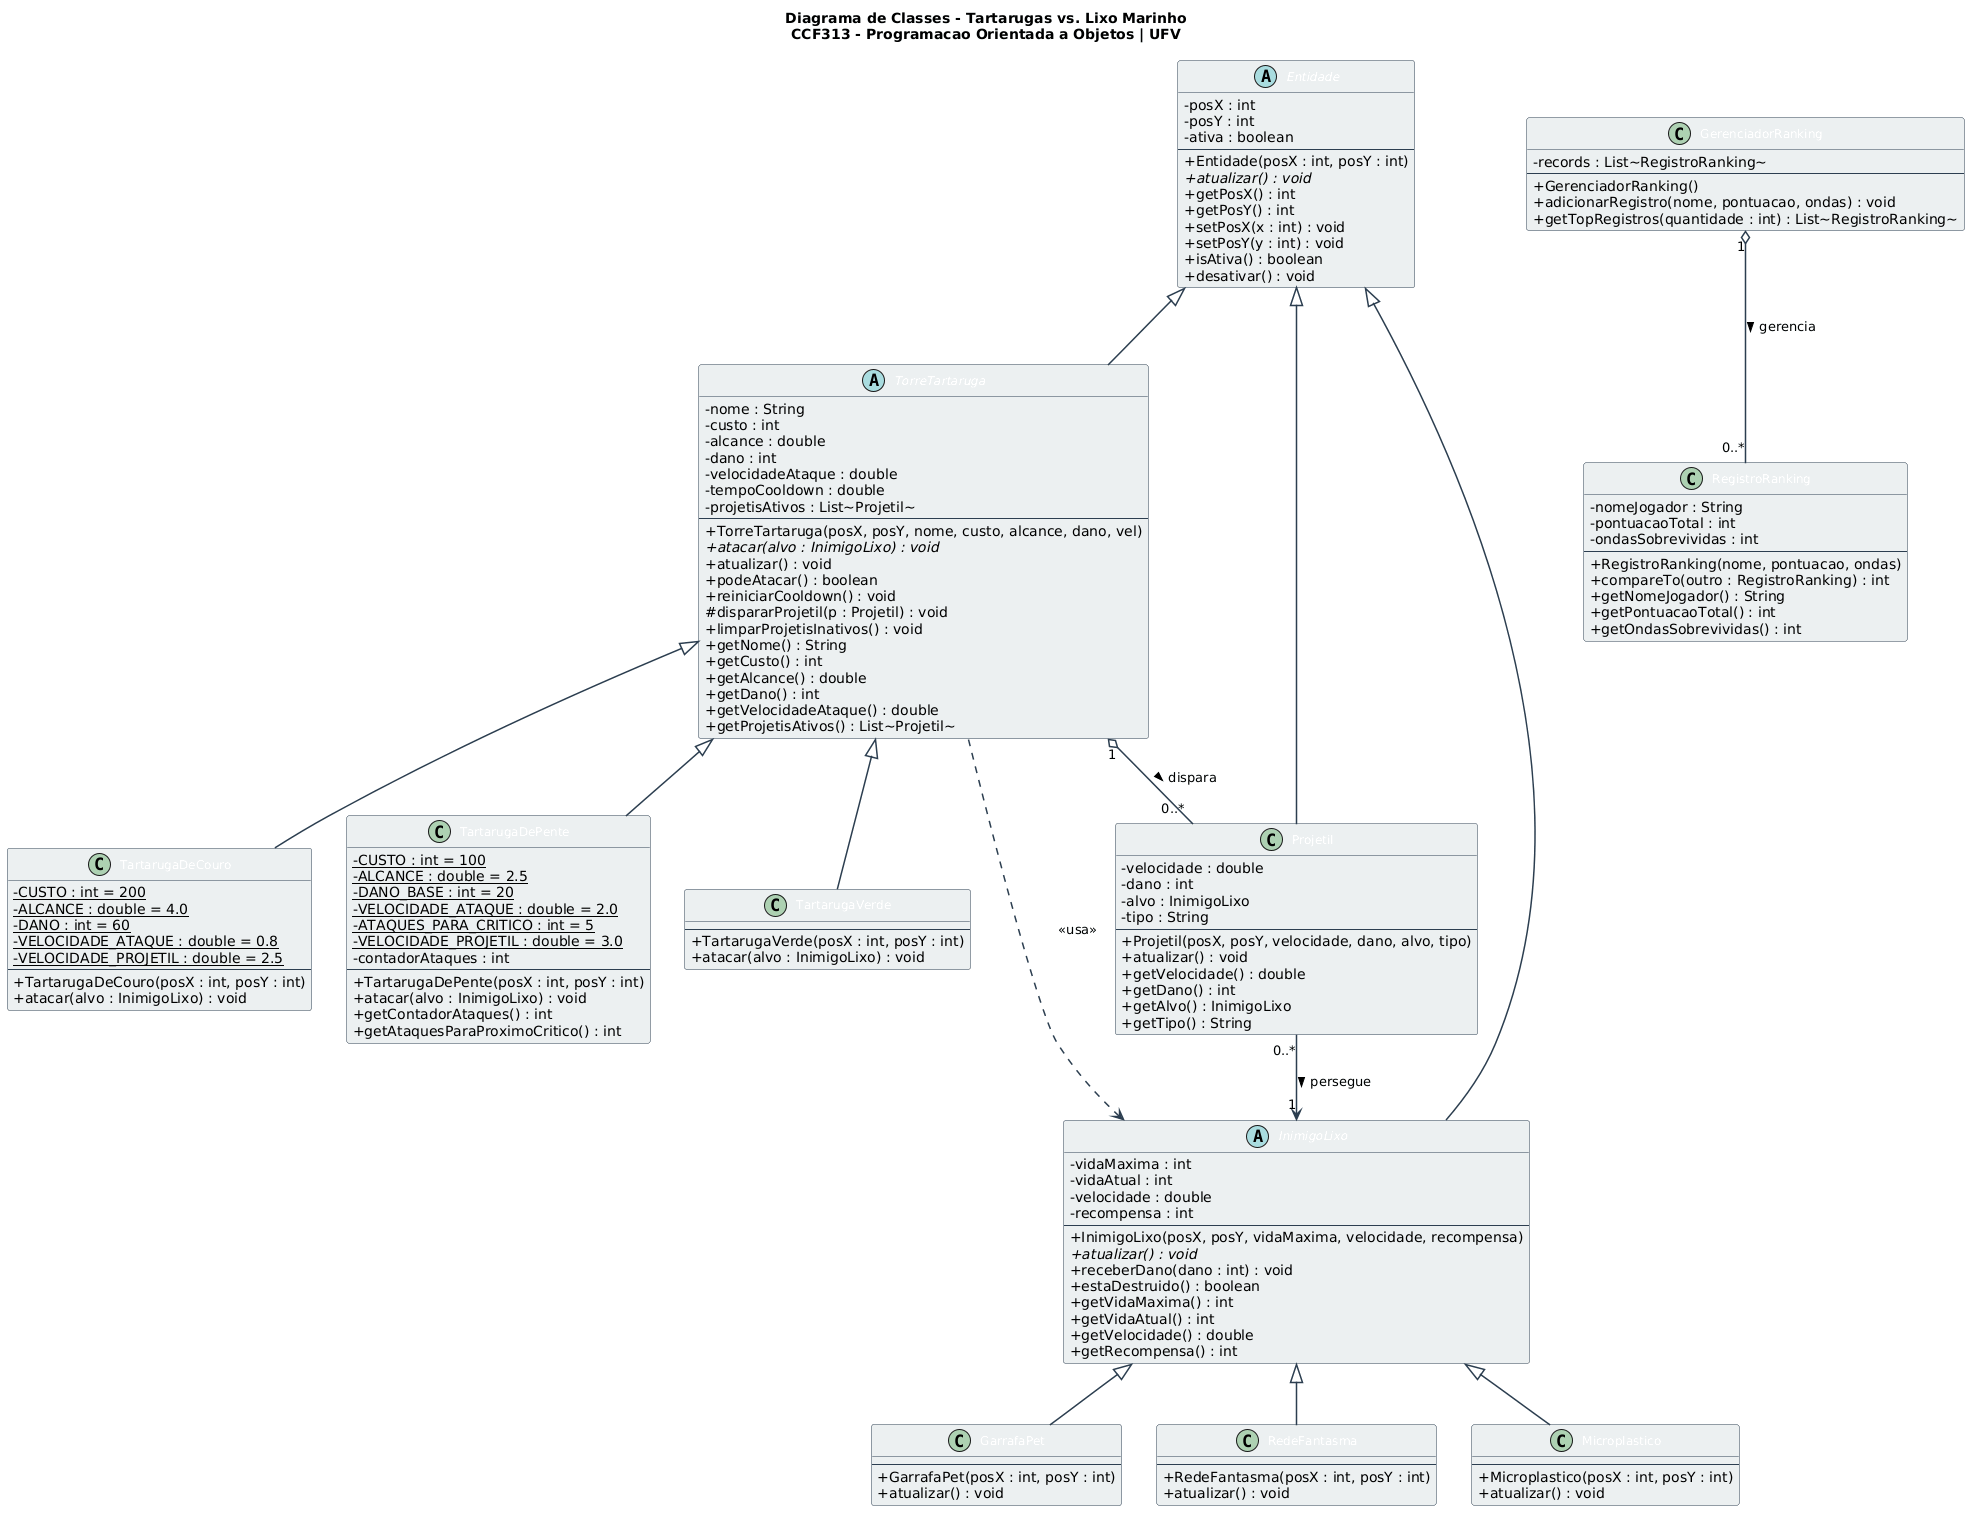

The diagram above was rendered by PlantUML. Its source (embedded in the PNG):
@startuml
title Diagrama de Classes - Tartarugas vs. Lixo Marinho\nCCF313 - Programacao Orientada a Objetos | UFV

skinparam classAttributeIconSize 0
skinparam classFontSize 12
skinparam classHeaderBackgroundColor #2C3E50
skinparam classFontColor white
skinparam classBackgroundColor #ECF0F1
skinparam classBorderColor #2C3E50
skinparam arrowColor #2C3E50
skinparam arrowThickness 1.5
skinparam shadowing false

' === CLASSES ABSTRATAS ===

abstract class Entidade {
    - posX : int
    - posY : int
    - ativa : boolean
    --
    + Entidade(posX : int, posY : int)
    + {abstract} atualizar() : void
    + getPosX() : int
    + getPosY() : int
    + setPosX(x : int) : void
    + setPosY(y : int) : void
    + isAtiva() : boolean
    + desativar() : void
}

abstract class TorreTartaruga {
    - nome : String
    - custo : int
    - alcance : double
    - dano : int
    - velocidadeAtaque : double
    - tempoCooldown : double
    - projetisAtivos : List~Projetil~
    --
    + TorreTartaruga(posX, posY, nome, custo, alcance, dano, vel)
    + {abstract} atacar(alvo : InimigoLixo) : void
    + atualizar() : void
    + podeAtacar() : boolean
    + reiniciarCooldown() : void
    # dispararProjetil(p : Projetil) : void
    + limparProjetisInativos() : void
    + getNome() : String
    + getCusto() : int
    + getAlcance() : double
    + getDano() : int
    + getVelocidadeAtaque() : double
    + getProjetisAtivos() : List~Projetil~
}

abstract class InimigoLixo {
    - vidaMaxima : int
    - vidaAtual : int
    - velocidade : double
    - recompensa : int
    --
    + InimigoLixo(posX, posY, vidaMaxima, velocidade, recompensa)
    + {abstract} atualizar() : void
    + receberDano(dano : int) : void
    + estaDestruido() : boolean
    + getVidaMaxima() : int
    + getVidaAtual() : int
    + getVelocidade() : double
    + getRecompensa() : int
}

' === MODULO: TOMAS - Torres Adicionais e Projeteis ===

class Projetil {
    - velocidade : double
    - dano : int
    - alvo : InimigoLixo
    - tipo : String
    --
    + Projetil(posX, posY, velocidade, dano, alvo, tipo)
    + atualizar() : void
    + getVelocidade() : double
    + getDano() : int
    + getAlvo() : InimigoLixo
    + getTipo() : String
}

class TartarugaDeCouro {
    - {static} CUSTO : int = 200
    - {static} ALCANCE : double = 4.0
    - {static} DANO : int = 60
    - {static} VELOCIDADE_ATAQUE : double = 0.8
    - {static} VELOCIDADE_PROJETIL : double = 2.5
    --
    + TartarugaDeCouro(posX : int, posY : int)
    + atacar(alvo : InimigoLixo) : void
}

class TartarugaDePente {
    - {static} CUSTO : int = 100
    - {static} ALCANCE : double = 2.5
    - {static} DANO_BASE : int = 20
    - {static} VELOCIDADE_ATAQUE : double = 2.0
    - {static} ATAQUES_PARA_CRITICO : int = 5
    - {static} VELOCIDADE_PROJETIL : double = 3.0
    - contadorAtaques : int
    --
    + TartarugaDePente(posX : int, posY : int)
    + atacar(alvo : InimigoLixo) : void
    + getContadorAtaques() : int
    + getAtaquesParaProximoCritico() : int
}

' === MODULO: LETHICIA - Base de Torres ===

class TartarugaVerde {
    --
    + TartarugaVerde(posX : int, posY : int)
    + atacar(alvo : InimigoLixo) : void
}

' === MODULO: BRUNA - Inimigos ===

class GarrafaPet {
    --
    + GarrafaPet(posX : int, posY : int)
    + atualizar() : void
}

class RedeFantasma {
    --
    + RedeFantasma(posX : int, posY : int)
    + atualizar() : void
}

class Microplastico {
    --
    + Microplastico(posX : int, posY : int)
    + atualizar() : void
}

' === MODULO: MARINA - Persistencia ===

class RegistroRanking {
    - nomeJogador : String
    - pontuacaoTotal : int
    - ondasSobrevividas : int
    --
    + RegistroRanking(nome, pontuacao, ondas)
    + compareTo(outro : RegistroRanking) : int
    + getNomeJogador() : String
    + getPontuacaoTotal() : int
    + getOndasSobrevividas() : int
}

class GerenciadorRanking {
    - records : List~RegistroRanking~
    --
    + GerenciadorRanking()
    + adicionarRegistro(nome, pontuacao, ondas) : void
    + getTopRegistros(quantidade : int) : List~RegistroRanking~
}

' === HERANCA ===

Entidade       <|-- TorreTartaruga
Entidade       <|-- InimigoLixo
Entidade       <|-- Projetil

TorreTartaruga <|-- TartarugaVerde
TorreTartaruga <|-- TartarugaDeCouro
TorreTartaruga <|-- TartarugaDePente

InimigoLixo    <|-- GarrafaPet
InimigoLixo    <|-- RedeFantasma
InimigoLixo    <|-- Microplastico

' === ASSOCIACAO / COMPOSICAO ===

TorreTartaruga "1" o-- "0..*" Projetil        : dispara >
Projetil "0..*" --> "1" InimigoLixo           : persegue >
TorreTartaruga ..> InimigoLixo                : <<usa>>
GerenciadorRanking "1" o-- "0..*" RegistroRanking : gerencia >
@enduml